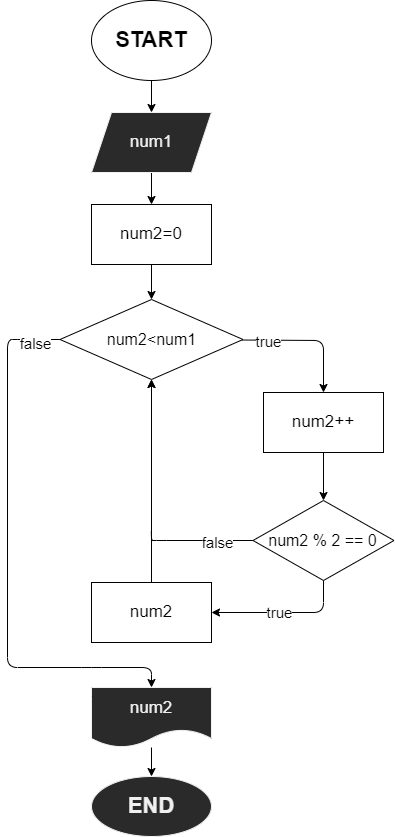

The diagram above was exported from draw.io. Its source (the exported page's mxGraphModel, read from the mxfile embedded in the PNG):
<mxGraphModel dx="1083" dy="504" grid="0" gridSize="10" guides="1" tooltips="1" connect="1" arrows="1" fold="1" page="0" pageScale="1" pageWidth="827" pageHeight="1169" math="0" shadow="0">
  <root>
    <mxCell id="0" />
    <mxCell id="1" parent="0" />
    <mxCell id="4" value="" style="edgeStyle=none;html=1;fontSize=22;" edge="1" parent="1" source="2" target="3">
      <mxGeometry relative="1" as="geometry" />
    </mxCell>
    <mxCell id="2" value="&lt;font style=&quot;font-size: 22px&quot;&gt;&lt;b&gt;START&lt;/b&gt;&lt;/font&gt;" style="ellipse;whiteSpace=wrap;html=1;" vertex="1" parent="1">
      <mxGeometry x="344" y="16" width="120" height="80" as="geometry" />
    </mxCell>
    <mxCell id="6" value="" style="edgeStyle=none;html=1;fontSize=17;" edge="1" parent="1" source="3" target="5">
      <mxGeometry relative="1" as="geometry" />
    </mxCell>
    <mxCell id="3" value="&lt;font style=&quot;font-size: 17px&quot;&gt;num1&lt;br&gt;&lt;/font&gt;" style="shape=parallelogram;perimeter=parallelogramPerimeter;whiteSpace=wrap;html=1;fixedSize=1;fontFamily=Helvetica;fontSize=12;fontColor=rgb(240, 240, 240);align=center;strokeColor=rgb(240, 240, 240);fillColor=rgb(42, 42, 42);" vertex="1" parent="1">
      <mxGeometry x="344" y="128" width="120" height="60" as="geometry" />
    </mxCell>
    <mxCell id="8" value="" style="edgeStyle=none;html=1;fontSize=17;" edge="1" parent="1" source="5" target="7">
      <mxGeometry relative="1" as="geometry" />
    </mxCell>
    <mxCell id="5" value="&lt;font style=&quot;font-size: 17px&quot;&gt;num2=0&lt;/font&gt;" style="whiteSpace=wrap;html=1;" vertex="1" parent="1">
      <mxGeometry x="344" y="220" width="120" height="60" as="geometry" />
    </mxCell>
    <mxCell id="10" value="" style="edgeStyle=none;html=1;fontSize=16;" edge="1" parent="1" source="7" target="9">
      <mxGeometry relative="1" as="geometry">
        <Array as="points">
          <mxPoint x="576" y="356" />
        </Array>
      </mxGeometry>
    </mxCell>
    <mxCell id="21" value="true" style="edgeLabel;html=1;align=center;verticalAlign=middle;resizable=0;points=[];fontSize=15;" vertex="1" connectable="0" parent="10">
      <mxGeometry x="-0.608" y="-1" relative="1" as="geometry">
        <mxPoint as="offset" />
      </mxGeometry>
    </mxCell>
    <mxCell id="18" value="" style="edgeStyle=none;html=1;fontSize=16;entryX=0.5;entryY=0;entryDx=0;entryDy=0;" edge="1" parent="1" source="7" target="17">
      <mxGeometry relative="1" as="geometry">
        <mxPoint x="404" y="683" as="targetPoint" />
        <Array as="points">
          <mxPoint x="280" y="355" />
          <mxPoint x="260" y="355" />
          <mxPoint x="260" y="683" />
          <mxPoint x="344" y="683" />
          <mxPoint x="404" y="683" />
        </Array>
      </mxGeometry>
    </mxCell>
    <mxCell id="19" value="&lt;font style=&quot;font-size: 15px&quot;&gt;false&lt;/font&gt;" style="edgeLabel;html=1;align=center;verticalAlign=middle;resizable=0;points=[];fontSize=22;" vertex="1" connectable="0" parent="18">
      <mxGeometry x="-0.9069" y="2" relative="1" as="geometry">
        <mxPoint as="offset" />
      </mxGeometry>
    </mxCell>
    <mxCell id="7" value="&lt;font style=&quot;font-size: 16px&quot;&gt;num2&amp;lt;num1&lt;/font&gt;" style="rhombus;whiteSpace=wrap;html=1;" vertex="1" parent="1">
      <mxGeometry x="312.5" y="315" width="183" height="80" as="geometry" />
    </mxCell>
    <mxCell id="12" value="" style="edgeStyle=none;html=1;fontSize=16;" edge="1" parent="1" source="9" target="11">
      <mxGeometry relative="1" as="geometry" />
    </mxCell>
    <mxCell id="9" value="&lt;font style=&quot;font-size: 17px&quot;&gt;num2++&lt;/font&gt;" style="whiteSpace=wrap;html=1;" vertex="1" parent="1">
      <mxGeometry x="516" y="408" width="120" height="60" as="geometry" />
    </mxCell>
    <mxCell id="14" value="" style="edgeStyle=none;html=1;fontSize=16;" edge="1" parent="1" source="11" target="13">
      <mxGeometry relative="1" as="geometry">
        <Array as="points">
          <mxPoint x="576" y="628" />
        </Array>
      </mxGeometry>
    </mxCell>
    <mxCell id="23" value="true" style="edgeLabel;html=1;align=center;verticalAlign=middle;resizable=0;points=[];fontSize=15;" vertex="1" connectable="0" parent="14">
      <mxGeometry x="0.0764" y="-1" relative="1" as="geometry">
        <mxPoint as="offset" />
      </mxGeometry>
    </mxCell>
    <mxCell id="15" style="edgeStyle=none;html=1;exitX=0;exitY=0.5;exitDx=0;exitDy=0;entryX=0.5;entryY=1;entryDx=0;entryDy=0;fontSize=16;" edge="1" parent="1" source="11" target="7">
      <mxGeometry relative="1" as="geometry">
        <Array as="points">
          <mxPoint x="409" y="556" />
          <mxPoint x="404" y="556" />
        </Array>
      </mxGeometry>
    </mxCell>
    <mxCell id="22" value="false" style="edgeLabel;html=1;align=center;verticalAlign=middle;resizable=0;points=[];fontSize=15;" vertex="1" connectable="0" parent="15">
      <mxGeometry x="-0.7333" y="1" relative="1" as="geometry">
        <mxPoint as="offset" />
      </mxGeometry>
    </mxCell>
    <mxCell id="11" value="&lt;font style=&quot;font-size: 16px&quot;&gt;num2 % 2 == 0&lt;/font&gt;" style="rhombus;whiteSpace=wrap;html=1;" vertex="1" parent="1">
      <mxGeometry x="505.5" y="516" width="141" height="80" as="geometry" />
    </mxCell>
    <mxCell id="16" style="edgeStyle=none;html=1;exitX=0.5;exitY=0;exitDx=0;exitDy=0;entryX=0.5;entryY=1;entryDx=0;entryDy=0;fontSize=16;" edge="1" parent="1" source="13" target="7">
      <mxGeometry relative="1" as="geometry" />
    </mxCell>
    <mxCell id="13" value="&lt;font style=&quot;font-size: 17px&quot;&gt;num2&lt;/font&gt;" style="whiteSpace=wrap;html=1;" vertex="1" parent="1">
      <mxGeometry x="344" y="598" width="120" height="60" as="geometry" />
    </mxCell>
    <mxCell id="25" value="" style="edgeStyle=none;html=1;fontSize=17;" edge="1" parent="1" source="17" target="24">
      <mxGeometry relative="1" as="geometry" />
    </mxCell>
    <mxCell id="17" value="&lt;font style=&quot;font-size: 17px&quot;&gt;num2&lt;/font&gt;" style="shape=document;whiteSpace=wrap;html=1;boundedLbl=1;fontFamily=Helvetica;fontSize=12;fontColor=rgb(240, 240, 240);align=center;strokeColor=rgb(240, 240, 240);fillColor=rgb(42, 42, 42);" vertex="1" parent="1">
      <mxGeometry x="344" y="703" width="120" height="60" as="geometry" />
    </mxCell>
    <mxCell id="24" value="&lt;font style=&quot;font-size: 22px&quot;&gt;&lt;b&gt;END&lt;/b&gt;&lt;/font&gt;" style="ellipse;whiteSpace=wrap;html=1;fillColor=rgb(42, 42, 42);strokeColor=rgb(240, 240, 240);fontColor=rgb(240, 240, 240);" vertex="1" parent="1">
      <mxGeometry x="344" y="792" width="120" height="60" as="geometry" />
    </mxCell>
  </root>
</mxGraphModel>